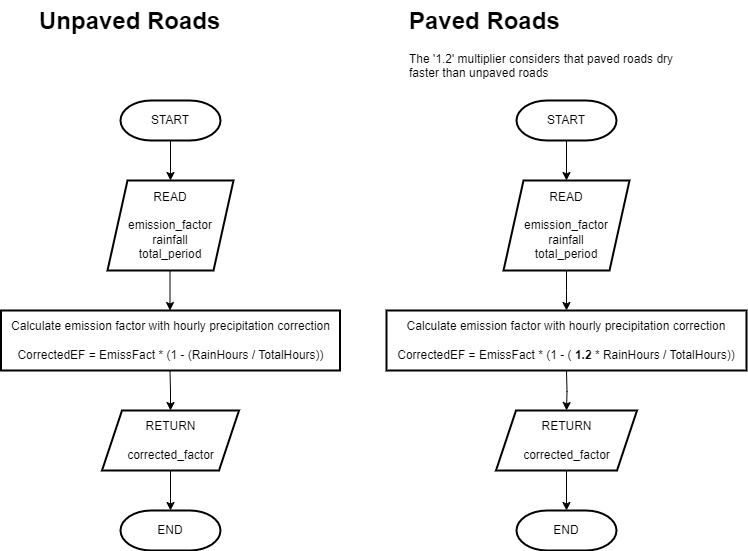

The diagram above was exported from draw.io. Its source (the exported page's mxGraphModel, read from the mxfile embedded in the PNG):
<mxGraphModel dx="1050" dy="522" grid="1" gridSize="10" guides="1" tooltips="1" connect="1" arrows="1" fold="1" page="1" pageScale="1" pageWidth="827" pageHeight="1169" math="0" shadow="0">
  <root>
    <mxCell id="0" />
    <mxCell id="1" parent="0" />
    <mxCell id="ytbQUeqe3-L_R38t_WM0-5" value="" style="edgeStyle=orthogonalEdgeStyle;rounded=0;orthogonalLoop=1;jettySize=auto;html=1;" parent="1" source="ytbQUeqe3-L_R38t_WM0-1" target="ytbQUeqe3-L_R38t_WM0-4" edge="1">
      <mxGeometry relative="1" as="geometry" />
    </mxCell>
    <mxCell id="ytbQUeqe3-L_R38t_WM0-1" value="START" style="strokeWidth=2;html=1;shape=mxgraph.flowchart.terminator;whiteSpace=wrap;" parent="1" vertex="1">
      <mxGeometry x="143" y="190" width="100" height="40" as="geometry" />
    </mxCell>
    <mxCell id="ytbQUeqe3-L_R38t_WM0-45" value="" style="edgeStyle=orthogonalEdgeStyle;rounded=0;orthogonalLoop=1;jettySize=auto;html=1;" parent="1" source="ytbQUeqe3-L_R38t_WM0-4" edge="1">
      <mxGeometry relative="1" as="geometry">
        <mxPoint x="192.5" y="400" as="targetPoint" />
      </mxGeometry>
    </mxCell>
    <mxCell id="ytbQUeqe3-L_R38t_WM0-4" value="&lt;div&gt;READ&lt;/div&gt;&lt;div&gt;&lt;br&gt;&lt;/div&gt;&lt;div&gt;emission_factor&lt;/div&gt;&lt;div&gt;rainfall&lt;/div&gt;&lt;div&gt;total_period&lt;/div&gt;" style="shape=parallelogram;perimeter=parallelogramPerimeter;whiteSpace=wrap;html=1;fixedSize=1;strokeWidth=2;" parent="1" vertex="1">
      <mxGeometry x="130" y="270" width="126" height="90" as="geometry" />
    </mxCell>
    <mxCell id="ytbQUeqe3-L_R38t_WM0-36" value="" style="edgeStyle=orthogonalEdgeStyle;rounded=0;orthogonalLoop=1;jettySize=auto;html=1;" parent="1" edge="1">
      <mxGeometry relative="1" as="geometry">
        <mxPoint x="610" y="510" as="sourcePoint" />
      </mxGeometry>
    </mxCell>
    <mxCell id="ytbQUeqe3-L_R38t_WM0-40" value="" style="edgeStyle=orthogonalEdgeStyle;rounded=0;orthogonalLoop=1;jettySize=auto;html=1;" parent="1" edge="1">
      <mxGeometry relative="1" as="geometry">
        <mxPoint x="609.9950000000001" y="617.5" as="sourcePoint" />
      </mxGeometry>
    </mxCell>
    <mxCell id="ytbQUeqe3-L_R38t_WM0-48" value="" style="edgeStyle=orthogonalEdgeStyle;rounded=0;orthogonalLoop=1;jettySize=auto;html=1;" parent="1" target="ytbQUeqe3-L_R38t_WM0-47" edge="1">
      <mxGeometry relative="1" as="geometry">
        <mxPoint x="192.5" y="460" as="sourcePoint" />
      </mxGeometry>
    </mxCell>
    <mxCell id="ytbQUeqe3-L_R38t_WM0-44" value="&lt;div&gt;Calculate emission factor with hourly precipitation correction&lt;br&gt;&lt;/div&gt;&lt;div&gt;&lt;br&gt;&lt;/div&gt;&lt;div&gt;CorrectedEF = EmissFact * (1 - (RainHours / TotalHours)) &lt;br&gt;&lt;/div&gt;" style="whiteSpace=wrap;html=1;strokeWidth=2;" parent="1" vertex="1">
      <mxGeometry x="23.5" y="400" width="339" height="60" as="geometry" />
    </mxCell>
    <mxCell id="ytbQUeqe3-L_R38t_WM0-47" value="&lt;div&gt;RETURN&lt;/div&gt;&lt;div&gt;&lt;br&gt;&lt;/div&gt;&lt;div&gt;corrected_factor&lt;/div&gt;" style="shape=parallelogram;perimeter=parallelogramPerimeter;whiteSpace=wrap;html=1;fixedSize=1;strokeWidth=2;" parent="1" vertex="1">
      <mxGeometry x="124.5" y="500" width="137" height="60" as="geometry" />
    </mxCell>
    <mxCell id="ytbQUeqe3-L_R38t_WM0-49" value="END" style="strokeWidth=2;html=1;shape=mxgraph.flowchart.terminator;whiteSpace=wrap;" parent="1" vertex="1">
      <mxGeometry x="143" y="600" width="100" height="40" as="geometry" />
    </mxCell>
    <mxCell id="ytbQUeqe3-L_R38t_WM0-50" style="edgeStyle=orthogonalEdgeStyle;rounded=0;orthogonalLoop=1;jettySize=auto;html=1;entryX=0.5;entryY=0;entryDx=0;entryDy=0;entryPerimeter=0;" parent="1" source="ytbQUeqe3-L_R38t_WM0-47" target="ytbQUeqe3-L_R38t_WM0-49" edge="1">
      <mxGeometry relative="1" as="geometry" />
    </mxCell>
    <mxCell id="ytbQUeqe3-L_R38t_WM0-57" style="edgeStyle=orthogonalEdgeStyle;rounded=0;orthogonalLoop=1;jettySize=auto;html=1;" parent="1" source="ytbQUeqe3-L_R38t_WM0-51" target="ytbQUeqe3-L_R38t_WM0-52" edge="1">
      <mxGeometry relative="1" as="geometry" />
    </mxCell>
    <mxCell id="ytbQUeqe3-L_R38t_WM0-51" value="START" style="strokeWidth=2;html=1;shape=mxgraph.flowchart.terminator;whiteSpace=wrap;" parent="1" vertex="1">
      <mxGeometry x="539" y="190" width="100" height="40" as="geometry" />
    </mxCell>
    <mxCell id="ytbQUeqe3-L_R38t_WM0-56" style="edgeStyle=orthogonalEdgeStyle;rounded=0;orthogonalLoop=1;jettySize=auto;html=1;" parent="1" source="ytbQUeqe3-L_R38t_WM0-52" edge="1">
      <mxGeometry relative="1" as="geometry">
        <mxPoint x="589" y="400" as="targetPoint" />
      </mxGeometry>
    </mxCell>
    <mxCell id="ytbQUeqe3-L_R38t_WM0-52" value="&lt;div&gt;&lt;div&gt;READ&lt;/div&gt;&lt;div&gt;&lt;br&gt;&lt;/div&gt;&lt;div&gt;emission_factor&lt;/div&gt;&lt;div&gt;rainfall&lt;/div&gt;&lt;div&gt;total_period&lt;/div&gt;&lt;/div&gt;" style="shape=parallelogram;perimeter=parallelogramPerimeter;whiteSpace=wrap;html=1;fixedSize=1;strokeWidth=2;" parent="1" vertex="1">
      <mxGeometry x="526" y="270" width="126" height="90" as="geometry" />
    </mxCell>
    <mxCell id="ytbQUeqe3-L_R38t_WM0-58" style="edgeStyle=orthogonalEdgeStyle;rounded=0;orthogonalLoop=1;jettySize=auto;html=1;entryX=0.5;entryY=0;entryDx=0;entryDy=0;" parent="1" target="ytbQUeqe3-L_R38t_WM0-54" edge="1">
      <mxGeometry relative="1" as="geometry">
        <mxPoint x="589" y="460" as="sourcePoint" />
      </mxGeometry>
    </mxCell>
    <mxCell id="ytbQUeqe3-L_R38t_WM0-53" value="&lt;div&gt;Calculate emission factor with hourly precipitation correction&lt;br&gt;&lt;/div&gt;&lt;div&gt;&lt;br&gt;&lt;/div&gt;&lt;div&gt;CorrectedEF = EmissFact * (1 - ( &lt;b&gt;1.2 &lt;/b&gt;* RainHours / TotalHours)) &lt;br&gt;&lt;/div&gt;" style="whiteSpace=wrap;html=1;strokeWidth=2;" parent="1" vertex="1">
      <mxGeometry x="409" y="400" width="360" height="60" as="geometry" />
    </mxCell>
    <mxCell id="ytbQUeqe3-L_R38t_WM0-59" style="edgeStyle=orthogonalEdgeStyle;rounded=0;orthogonalLoop=1;jettySize=auto;html=1;" parent="1" source="ytbQUeqe3-L_R38t_WM0-54" target="ytbQUeqe3-L_R38t_WM0-55" edge="1">
      <mxGeometry relative="1" as="geometry" />
    </mxCell>
    <mxCell id="ytbQUeqe3-L_R38t_WM0-54" value="&lt;div&gt;RETURN&lt;/div&gt;&lt;div&gt;&lt;br&gt;&lt;/div&gt;&lt;div&gt;corrected_factor&lt;br&gt;&lt;/div&gt;" style="shape=parallelogram;perimeter=parallelogramPerimeter;whiteSpace=wrap;html=1;fixedSize=1;strokeWidth=2;" parent="1" vertex="1">
      <mxGeometry x="518.5" y="500" width="141" height="60" as="geometry" />
    </mxCell>
    <mxCell id="ytbQUeqe3-L_R38t_WM0-55" value="END" style="strokeWidth=2;html=1;shape=mxgraph.flowchart.terminator;whiteSpace=wrap;" parent="1" vertex="1">
      <mxGeometry x="539" y="600" width="100" height="40" as="geometry" />
    </mxCell>
    <mxCell id="ytbQUeqe3-L_R38t_WM0-60" value="&lt;h1 style=&quot;margin-top: 0px;&quot;&gt;Unpaved Roads&lt;/h1&gt;" style="text;html=1;whiteSpace=wrap;overflow=hidden;rounded=0;" parent="1" vertex="1">
      <mxGeometry x="60" y="90" width="290" height="40" as="geometry" />
    </mxCell>
    <mxCell id="ytbQUeqe3-L_R38t_WM0-61" value="&lt;h1 style=&quot;margin-top: 0px;&quot;&gt;Paved Roads&lt;/h1&gt;&lt;p&gt;The '1.2' multiplier considers that paved roads dry faster than unpaved roads&lt;br&gt;&lt;/p&gt;" style="text;html=1;whiteSpace=wrap;overflow=hidden;rounded=0;" parent="1" vertex="1">
      <mxGeometry x="430" y="90" width="290" height="90" as="geometry" />
    </mxCell>
  </root>
</mxGraphModel>